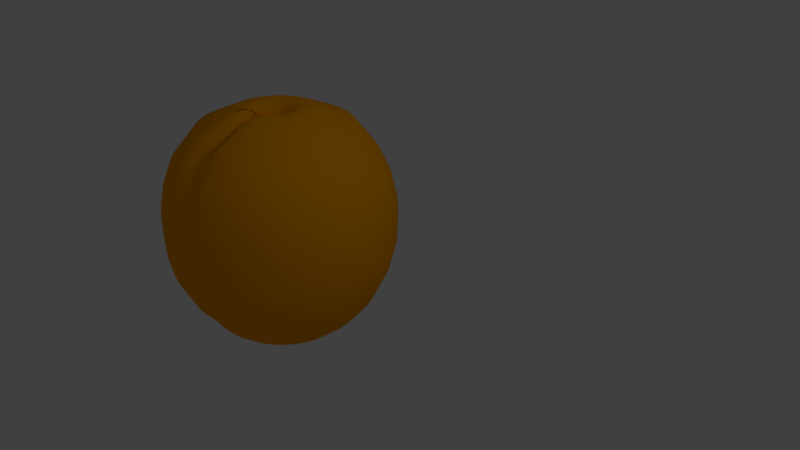 # Source: Apricot.blend  (saved by Blender 2.79.0; exported with 4.5.12 LTS)
import bpy
from mathutils import Matrix  # noqa: F401  (used for matrix-valued properties, if any)

bpy.ops.wm.read_factory_settings(use_empty=True)
scene = bpy.context.scene
scene.name = 'Scene'

# ---- collections
col_collection_1 = bpy.data.collections.new('Collection 1'); scene.collection.children.link(col_collection_1)

# ---- materials (node trees are filled in below, after node groups)
mat_orange = bpy.data.materials.new('Orange')
mat_orange.alpha_threshold = 0.0
mat_orange.use_transparent_shadow = False
mat_orange.diffuse_color = (1.0, 0.3863, 0.0, 1.0)
mat_orange.roughness = 0.5
mat_black = bpy.data.materials.new('Black')
mat_black.alpha_threshold = 0.0
mat_black.use_transparent_shadow = False
mat_black.diffuse_color = (0.0, 0.0, 0.0, 1.0)
mat_black.roughness = 0.5

# ---- material node trees

# ---- world
world_world = bpy.data.worlds.new('World'); scene.world = world_world
world_world.color = (0.05088, 0.05088, 0.05088)
world_world.use_sun_shadow = False
world_world.sun_shadow_jitter_overblur = 0.0
world_world.cycles.sampling_method = 'MANUAL'

# ---- cameras
cam_camera = bpy.data.cameras.new('Camera')
cam_camera.clip_end = 100.0
cam_camera.lens = 35.0
cam_camera.sensor_width = 32.0
cam_camera.sensor_height = 18.0
cam_camera.ortho_scale = 7.314
cam_camera.dof.focus_distance = 0.0
cam_camera.dof.aperture_fstop = 128.0

# ---- lights
light_lamp = bpy.data.lights.new('Lamp', 'POINT')
light_lamp.transmission_factor = 0.0
light_lamp.cutoff_distance = 30.0
light_lamp.energy = 100.0
light_lamp.shadow_buffer_clip_start = 1.001
light_lamp.shadow_soft_size = 0.1
light_lamp.shadow_maximum_resolution = 0.006
light_lamp.use_absolute_resolution = True

# ---- meshes
me_sphere = bpy.data.meshes.new('Sphere')
me_sphere.from_pydata([(0.07791, 0.4578, 0.9324), (0.1371, 0.7552, 0.7991), (0.1777, 0.9512, 0.5309), (0.195, 1.043, 0.326), (0.2051, 1.097, 0.08472), (0.2048, 1.096, -0.1104), (0.2026, 1.085, -0.3055), (0.1935, 1.036, -0.493), (0.1655, 0.898, -0.7879), (0.1412, 0.776, -0.9395), (0.1116, 0.6274, -1.064), (0.07791, 0.4578, -1.156), (0.04131, 0.2739, -1.213), (0.1497, 0.4361, 0.9324), (0.2657, 0.7162, 0.7991), (0.346, 0.9002, 0.5309), (0.3795, 0.9872, 0.326), (0.3992, 1.038, 0.08472), (0.3987, 1.037, -0.1104), (0.3942, 1.026, -0.3055), (0.3765, 0.9808, -0.493), (0.3214, 0.8507, -0.7879), (0.2738, 0.7358, -0.9395), (0.2159, 0.5958, -1.064), (0.1497, 0.4361, -1.156), (0.07791, 0.2628, -1.213), (0.2159, 0.4007, 0.9324), (0.3843, 0.6528, 0.7991), (0.501, 0.8173, 0.5309), (0.5495, 0.8963, 0.326), (0.5781, 0.9429, 0.08472), (0.5773, 0.9417, -0.1104), (0.5709, 0.932, -0.3055), (0.5452, 0.8906, -0.493), (0.4652, 0.7739, -0.7879), (0.3961, 0.6705, -0.9395), (0.3119, 0.5445, -1.064), (0.2159, 0.4007, -1.156), (0.1116, 0.2447, -1.213), (0.2738, 0.3531, 0.9324), (0.4882, 0.5675, 0.7991), (0.6369, 0.7058, 0.5309), (0.6986, 0.774, 0.326), (0.7349, 0.8142, 0.08472), (0.7339, 0.8132, -0.1104), (0.7257, 0.8049, -0.3055), (0.693, 0.7693, -0.493), (0.5912, 0.6705, -0.7879), (0.5032, 0.5825, -0.9395), (0.3961, 0.4754, -1.064), (0.2738, 0.3531, -1.156), (0.1412, 0.2205, -1.213), (0.3214, 0.2951, 0.9324), (0.5735, 0.4636, 0.7991), (0.7484, 0.5699, 0.5309), (0.8209, 0.625, 0.326), (0.8636, 0.6574, 0.08472), (0.8624, 0.6566, -0.1104), (0.8527, 0.6501, -0.3055), (0.8143, 0.6214, -0.493), (0.6946, 0.5445, -0.7879), (0.5912, 0.4754, -0.9395), (0.4652, 0.3912, -1.064), (0.3214, 0.2951, -1.156), (0.1655, 0.1909, -1.213), (0.3568, 0.229, 0.9324), (0.6369, 0.345, 0.7991), (0.8312, 0.4149, 0.5309), (0.9118, 0.4549, 0.326), (0.9592, 0.4785, 0.08472), (0.9579, 0.4779, -0.1104), (0.9472, 0.4735, -0.3055), (0.9045, 0.4528, -0.493), (0.7714, 0.4007, -0.7879), (0.6565, 0.3531, -0.9395), (0.5165, 0.2951, -1.064), (0.3568, 0.229, -1.156), (0.1835, 0.1572, -1.213), (0.3786, 0.1572, 0.9324), (0.6759, 0.2163, 0.7991), (0.8823, 0.2467, 0.5309), (0.9677, 0.2704, 0.326), (1.018, 0.2844, 0.08472), (1.017, 0.2841, -0.1104), (1.005, 0.2818, -0.3055), (0.96, 0.2697, -0.493), (0.8187, 0.2447, -0.7879), (0.6968, 0.2205, -0.9395), (0.5481, 0.1909, -1.064), (0.3786, 0.1572, -1.156), (0.1946, 0.1206, -1.213), (0.3859, 0.08252, 0.9324), (0.6891, 0.08252, 0.7991), (0.8995, 0.07175, 0.5309), (0.9866, 0.07854, 0.326), (1.038, 0.08252, 0.08472), (1.037, 0.08252, -0.1104), (1.025, 0.08252, -0.3055), (0.9788, 0.0794, -0.493), (0.8347, 0.08252, -0.7879), (0.7104, 0.08252, -0.9395), (0.5588, 0.08252, -1.064), (0.3859, 0.08252, -1.156), (0.1983, 0.08252, -1.213), (0.3786, 0.007859, 0.9324), (0.6759, -0.05129, 0.7991), (0.8823, -0.1032, 0.5309), (0.9677, -0.1133, 0.326), (1.018, -0.1194, 0.08472), (1.017, -0.1191, -0.1104), (1.005, -0.1168, -0.3055), (0.96, -0.1109, -0.493), (0.8187, -0.07969, -0.7879), (0.6968, -0.05543, -0.9395), (0.5481, -0.02587, -1.064), (0.3786, 0.007859, -1.156), (0.1946, 0.04446, -1.213), (0.3568, -0.06393, 0.9324), (0.6369, -0.18, 0.7991), (0.8312, -0.2714, 0.5309), (0.9118, -0.2979, 0.326), (0.9592, -0.3135, 0.08472), (0.9579, -0.3129, -0.1104), (0.9472, -0.3085, -0.3055), (0.9045, -0.294, -0.493), (0.7714, -0.2357, -0.7879), (0.6565, -0.1881, -0.9395), (0.5165, -0.1301, -1.064), (0.3568, -0.06393, -1.156), (0.1835, 0.007859, -1.213), (0.3214, -0.1301, 0.9324), (0.5735, -0.2985, 0.7991), (0.7484, -0.4264, 0.5309), (0.8209, -0.4679, 0.326), (0.8636, -0.4924, 0.08472), (0.8624, -0.4915, -0.1104), (0.8527, -0.4851, -0.3055), (0.8143, -0.4626, -0.493), (0.6946, -0.3794, -0.7879), (0.5912, -0.3103, -0.9395), (0.4652, -0.2261, -1.064), (0.3214, -0.1301, -1.156), (0.1655, -0.02587, -1.213), (0.2738, -0.1881, 0.9324), (0.4882, -0.4025, 0.7991), (0.6369, -0.5623, 0.5309), (0.6986, -0.6169, 0.326), (0.7349, -0.6492, 0.08472), (0.7339, -0.6481, -0.1104), (0.7257, -0.6399, -0.3055), (0.693, -0.6105, -0.493), (0.5912, -0.5054, -0.7879), (0.5032, -0.4175, -0.9395), (0.3961, -0.3103, -1.064), (0.2738, -0.1881, -1.156), (0.1412, -0.05543, -1.213), (0.2159, -0.2357, 0.9324), (0.3843, -0.4878, 0.7991), (0.501, -0.6738, 0.5309), (0.5495, -0.7393, 0.326), (0.5781, -0.7778, 0.08472), (0.5773, -0.7766, -0.1104), (0.5709, -0.767, -0.3055), (0.5452, -0.7318, -0.493), (0.4652, -0.6088, -0.7879), (0.3961, -0.5054, -0.9395), (0.3119, -0.3794, -1.064), (0.2159, -0.2357, -1.156), (0.1116, -0.07969, -1.213), (0.1497, -0.271, 0.9324), (0.2657, -0.5511, 0.7991), (0.346, -0.7567, 0.5309), (0.3795, -0.8302, 0.326), (0.3992, -0.8735, 0.08472), (0.3987, -0.8721, -0.1104), (0.3942, -0.8614, -0.3055), (0.3765, -0.822, -0.493), (0.3214, -0.6857, -0.7879), (0.2738, -0.5708, -0.9395), (0.2159, -0.4308, -1.064), (0.1497, -0.271, -1.156), (0.07791, -0.09772, -1.213), (0.003249, -0.3277, 0.8118), (0.003249, -0.5982, 0.6929), (0.002811, -0.7912, 0.4601), (0.003087, -0.8656, 0.2729), (0.003249, -0.9094, 0.05555), (0.003249, -0.9081, -0.1185), (0.003249, -0.8978, -0.2926), (0.003123, -0.8582, -0.4607), (0.003249, -0.7281, -0.723), (0.003249, -0.6171, -0.8582), (0.003249, -0.4819, -0.9692), (0.003249, -0.3277, -1.052), (0.003249, -0.1603, -1.102), (-0.1432, -0.271, 0.9324), (-0.2592, -0.5511, 0.7991), (-0.3403, -0.7567, 0.5309), (-0.3733, -0.8302, 0.326), (-0.3927, -0.8735, 0.08472), (-0.3922, -0.8721, -0.1104), (-0.3877, -0.8614, -0.3055), (-0.3702, -0.822, -0.493), (-0.3149, -0.6857, -0.7879), (-0.2673, -0.5708, -0.9395), (-0.2094, -0.4308, -1.064), (-0.1432, -0.271, -1.156), (-0.07141, -0.09772, -1.213), (-0.2094, -0.2357, 0.9324), (-0.3778, -0.4878, 0.7991), (-0.4954, -0.6738, 0.5309), (-0.5433, -0.7393, 0.326), (-0.5716, -0.7778, 0.08472), (-0.5708, -0.7766, -0.1104), (-0.5644, -0.767, -0.3055), (-0.5389, -0.7318, -0.493), (-0.4587, -0.6088, -0.7879), (-0.3896, -0.5054, -0.9395), (-0.3054, -0.3794, -1.064), (-0.2094, -0.2357, -1.156), (-0.1051, -0.07969, -1.213), (-0.2673, -0.1881, 0.9324), (-0.4817, -0.4025, 0.7991), (-0.6312, -0.5623, 0.5309), (-0.6924, -0.6169, 0.326), (-0.7284, -0.6492, 0.08472), (-0.7274, -0.6481, -0.1104), (-0.7192, -0.6399, -0.3055), (-0.6868, -0.6105, -0.493), (-0.5847, -0.5054, -0.7879), (-0.4968, -0.4175, -0.9395), (-0.3896, -0.3103, -1.064), (-0.2673, -0.1881, -1.156), (-0.1347, -0.05543, -1.213), (-0.3149, -0.1301, 0.9324), (-0.567, -0.2985, 0.7991), (-0.7428, -0.4264, 0.5309), (-0.8147, -0.4679, 0.326), (-0.8571, -0.4924, 0.08472), (-0.8559, -0.4915, -0.1104), (-0.8462, -0.4851, -0.3055), (-0.8081, -0.4626, -0.493), (-0.6881, -0.3794, -0.7879), (-0.5847, -0.3103, -0.9395), (-0.4587, -0.2261, -1.064), (-0.3149, -0.1301, -1.156), (-0.159, -0.02587, -1.213), (-0.3503, -0.06393, 0.9324), (-0.6304, -0.18, 0.7991), (-0.8256, -0.2714, 0.5309), (-0.9056, -0.2979, 0.326), (-0.9527, -0.3135, 0.08472), (-0.9514, -0.3129, -0.1104), (-0.9407, -0.3085, -0.3055), (-0.8983, -0.294, -0.493), (-0.7649, -0.2357, -0.7879), (-0.65, -0.1881, -0.9395), (-0.51, -0.1301, -1.064), (-0.3503, -0.06393, -1.156), (-0.177, 0.007859, -1.213), (-0.3721, 0.007859, 0.9324), (-0.6694, -0.05129, 0.7991), (-0.8766, -0.1032, 0.5309), (-0.9616, -0.1133, 0.326), (-1.012, -0.1194, 0.08472), (-1.01, -0.1191, -0.1104), (-0.9988, -0.1168, -0.3055), (-0.9538, -0.1109, -0.493), (-0.8122, -0.07969, -0.7879), (-0.6903, -0.05543, -0.9395), (-0.5416, -0.02587, -1.064), (-0.3721, 0.007859, -1.156), (-0.1881, 0.04446, -1.213), (-0.3794, 0.08252, 0.9324), (-0.6826, 0.08252, 0.7991), (-0.8939, 0.07175, 0.5309), (-0.9805, 0.07854, 0.326), (-1.031, 0.08252, 0.08472), (-1.03, 0.08252, -0.1104), (-1.018, 0.08252, -0.3055), (-0.9725, 0.0794, -0.493), (-0.8282, 0.08252, -0.7879), (-0.7039, 0.08252, -0.9395), (-0.5523, 0.08252, -1.064), (-0.3794, 0.08252, -1.156), (-0.1918, 0.08252, -1.213), (-0.3721, 0.1572, 0.9324), (-0.6694, 0.2163, 0.7991), (-0.8766, 0.2467, 0.5309), (-0.9616, 0.2704, 0.326), (-1.012, 0.2844, 0.08472), (-1.01, 0.2841, -0.1104), (-0.9988, 0.2818, -0.3055), (-0.9538, 0.2697, -0.493), (-0.8122, 0.2447, -0.7879), (-0.6903, 0.2205, -0.9395), (-0.5416, 0.1909, -1.064), (-0.3721, 0.1572, -1.156), (-0.1881, 0.1206, -1.213), (-0.3503, 0.229, 0.9324), (-0.6304, 0.345, 0.7991), (-0.8256, 0.4149, 0.5309), (-0.9056, 0.4549, 0.326), (-0.9527, 0.4785, 0.08472), (-0.9514, 0.4779, -0.1104), (-0.9407, 0.4735, -0.3055), (-0.8983, 0.4528, -0.493), (-0.7649, 0.4007, -0.7879), (-0.65, 0.3531, -0.9395), (-0.51, 0.2951, -1.064), (-0.3503, 0.229, -1.156), (-0.177, 0.1572, -1.213), (-0.3149, 0.2951, 0.9324), (-0.567, 0.4636, 0.7991), (-0.7428, 0.5699, 0.5309), (-0.8147, 0.625, 0.326), (-0.8571, 0.6574, 0.08472), (-0.8559, 0.6566, -0.1104), (-0.8462, 0.6501, -0.3055), (-0.8081, 0.6214, -0.493), (-0.6881, 0.5445, -0.7879), (-0.5847, 0.4754, -0.9395), (-0.4587, 0.3912, -1.064), (-0.3149, 0.2951, -1.156), (-0.159, 0.1909, -1.213), (-0.2673, 0.3531, 0.9324), (-0.4817, 0.5675, 0.7991), (-0.6312, 0.7058, 0.5309), (-0.6924, 0.774, 0.326), (-0.7284, 0.8142, 0.08472), (-0.7274, 0.8132, -0.1104), (-0.7192, 0.8049, -0.3055), (-0.6868, 0.7693, -0.493), (-0.5847, 0.6705, -0.7879), (-0.4968, 0.5825, -0.9395), (-0.3896, 0.4754, -1.064), (-0.2673, 0.3531, -1.156), (-0.1347, 0.2205, -1.213), (-0.2094, 0.4007, 0.9324), (-0.3778, 0.6528, 0.7991), (-0.4954, 0.8173, 0.5309), (-0.5433, 0.8963, 0.326), (-0.5716, 0.9429, 0.08472), (-0.5708, 0.9417, -0.1104), (-0.5644, 0.932, -0.3055), (-0.5389, 0.8906, -0.493), (-0.4587, 0.7739, -0.7879), (-0.3896, 0.6705, -0.9395), (-0.3054, 0.5445, -1.064), (-0.2094, 0.4007, -1.156), (-0.1051, 0.2447, -1.213), (-0.1432, 0.4361, 0.9324), (-0.2592, 0.7162, 0.7991), (-0.3403, 0.9002, 0.5309), (-0.3733, 0.9872, 0.326), (-0.3927, 1.038, 0.08472), (-0.3922, 1.037, -0.1104), (-0.3877, 1.026, -0.3055), (-0.3702, 0.9808, -0.493), (-0.3149, 0.8507, -0.7879), (-0.2673, 0.7358, -0.9395), (-0.2094, 0.5958, -1.064), (-0.1432, 0.4361, -1.156), (-0.07141, 0.2628, -1.213), (-0.07141, 0.4578, 0.9324), (-0.1306, 0.7552, 0.7991), (-0.1721, 0.9512, 0.5309), (-0.1888, 1.043, 0.326), (-0.1986, 1.097, 0.08472), (-0.1983, 1.096, -0.1104), (-0.1961, 1.085, -0.3055), (-0.1872, 1.036, -0.493), (-0.159, 0.898, -0.7879), (-0.1347, 0.776, -0.9395), (-0.1051, 0.6274, -1.064), (-0.07141, 0.4578, -1.156), (-0.03481, 0.2739, -1.213), (0.003249, 0.4652, 0.9324), (0.003249, 0.7684, 0.7991), (0.002811, 0.9684, 0.5309), (0.003087, 1.062, 0.326), (0.003249, 1.117, 0.08472), (0.003249, 1.116, -0.1104), (0.003249, 1.104, -0.3055), (0.003123, 1.055, -0.493), (0.003249, 0.914, -0.7879), (0.003249, 0.7896, -0.9395), (0.003249, 0.6381, -1.064), (0.003249, 0.4652, -1.156), (0.003249, 0.2776, -1.213), (0.06198, 0.3778, 0.9571), (0.03072, 0.2015, 0.9064), (0.05023, 0.3161, 0.9621), (0.03878, 0.2516, 0.9436), (0.05713, 0.1934, 0.9064), (0.1185, 0.3607, 0.9571), (0.07295, 0.2412, 0.9436), (0.0954, 0.3024, 0.9621), (0.08147, 0.1804, 0.9064), (0.1705, 0.3328, 0.9571), (0.1044, 0.2244, 0.9436), (0.137, 0.2802, 0.9621), (0.1028, 0.1629, 0.9064), (0.2161, 0.2954, 0.9571), (0.132, 0.2017, 0.9436), (0.1735, 0.2502, 0.9621), (0.1203, 0.1416, 0.9064), (0.2536, 0.2498, 0.9571), (0.1547, 0.1741, 0.9436), (0.2035, 0.2137, 0.9621), (0.1333, 0.1173, 0.9064), (0.2814, 0.1977, 0.9571), (0.1715, 0.1426, 0.9436), (0.2257, 0.1721, 0.9621), (0.1413, 0.09084, 0.9064), (0.2985, 0.1412, 0.9571), (0.1819, 0.1085, 0.9436), (0.2394, 0.1269, 0.9621), (0.144, 0.06338, 0.9064), (0.3043, 0.08252, 0.9571), (0.1854, 0.07295, 0.9436), (0.244, 0.07995, 0.9621), (0.1413, 0.03591, 0.9064), (0.2985, 0.02378, 0.9571), (0.1819, 0.03741, 0.9436), (0.2394, 0.03298, 0.9621), (0.1333, 0.009498, 0.9064), (0.2814, -0.03269, 0.9571), (0.1715, 0.003246, 0.9436), (0.2257, -0.0122, 0.9621), (0.1203, -0.01484, 0.9064), (0.2536, -0.08474, 0.9571), (0.1547, -0.02824, 0.9436), (0.2035, -0.05383, 0.9621), (0.1028, -0.03618, 0.9064), (0.2161, -0.1304, 0.9571), (0.132, -0.05584, 0.9436), (0.1735, -0.09032, 0.9621), (0.08147, -0.05369, 0.9064), (0.1705, -0.1678, 0.9571), (0.1044, -0.07849, 0.9436), (0.137, -0.1203, 0.9621), (0.05713, -0.0667, 0.9064), (0.1185, -0.1956, 0.9571), (0.07295, -0.09532, 0.9436), (0.0954, -0.1425, 0.9621), (0.003249, -0.1119, 0.815), (0.003249, -0.2716, 0.8288), (0.003249, -0.151, 0.8343), (0.003249, -0.2095, 0.8393), (-0.05063, -0.0667, 0.9064), (-0.112, -0.1956, 0.9571), (-0.06645, -0.09532, 0.9436), (-0.0889, -0.1425, 0.9621), (-0.07497, -0.05369, 0.9064), (-0.164, -0.1678, 0.9571), (-0.09794, -0.07849, 0.9436), (-0.1305, -0.1203, 0.9621), (-0.0963, -0.03618, 0.9064), (-0.2096, -0.1304, 0.9571), (-0.1255, -0.05584, 0.9436), (-0.167, -0.09032, 0.9621), (-0.1138, -0.01484, 0.9064), (-0.2471, -0.08474, 0.9571), (-0.1482, -0.02824, 0.9436), (-0.197, -0.05383, 0.9621), (-0.1268, 0.009498, 0.9064), (-0.2749, -0.03269, 0.9571), (-0.165, 0.003246, 0.9436), (-0.2192, -0.0122, 0.9621), (-0.1348, 0.03591, 0.9064), (-0.292, 0.02378, 0.9571), (-0.1754, 0.03741, 0.9436), (-0.2329, 0.03298, 0.9621), (-0.1375, 0.06338, 0.9064), (-0.2978, 0.08252, 0.9571), (-0.1789, 0.07295, 0.9436), (-0.2375, 0.07995, 0.9621), (-0.1348, 0.09084, 0.9064), (-0.292, 0.1412, 0.9571), (-0.1754, 0.1085, 0.9436), (-0.2329, 0.1269, 0.9621), (-0.1268, 0.1173, 0.9064), (-0.2749, 0.1977, 0.9571), (-0.165, 0.1426, 0.9436), (-0.2192, 0.1721, 0.9621), (-0.1138, 0.1416, 0.9064), (-0.2471, 0.2498, 0.9571), (-0.1482, 0.1741, 0.9436), (-0.197, 0.2137, 0.9621), (-0.0963, 0.1629, 0.9064), (-0.2096, 0.2954, 0.9571), (-0.1255, 0.2017, 0.9436), (-0.167, 0.2502, 0.9621), (-0.07497, 0.1804, 0.9064), (-0.164, 0.3328, 0.9571), (-0.09794, 0.2244, 0.9436), (-0.1305, 0.2802, 0.9621), (-0.05063, 0.1934, 0.9064), (-0.112, 0.3607, 0.9571), (-0.06645, 0.2412, 0.9436), (-0.0889, 0.3024, 0.9621), (-0.02422, 0.2015, 0.9064), (-0.05548, 0.3778, 0.9571), (-0.03228, 0.2516, 0.9436), (-0.04373, 0.3161, 0.9621), (0.003249, 0.2042, 0.9064), (0.003249, 0.3836, 0.9571), (0.003249, 0.2551, 0.9436), (0.003249, 0.3207, 0.9621), (0.003249, -0.05213, -1.113), (-0.01802, -0.01801, -1.146), (-0.02629, -0.01172, -1.145), (-0.03237, -0.004116, -1.144), (-0.03625, 0.004102, -1.142), (-0.0381, 0.0124, -1.141), (-0.03819, 0.0204, -1.14), (-0.0368, 0.02786, -1.139), (-0.03418, 0.03464, -1.138), (-0.03054, 0.04063, -1.137), (-0.02608, 0.04578, -1.136), (-0.02096, 0.05003, -1.136), (-0.01534, 0.05336, -1.136), (-0.009345, 0.05575, -1.135), (-0.003108, 0.05719, -1.135), (0.003249, 0.05767, -1.135), (0.009606, 0.05719, -1.135), (0.01584, 0.05575, -1.135), (0.02184, 0.05336, -1.136), (0.02746, 0.05003, -1.136), (0.03258, 0.04578, -1.136), (0.03704, 0.04063, -1.137), (0.04067, 0.03464, -1.138), (0.0433, 0.02786, -1.139), (0.04469, 0.0204, -1.14), (0.04459, 0.0124, -1.141), (0.04274, 0.004102, -1.142), (0.03887, -0.004116, -1.144), (0.03279, -0.01172, -1.145), (0.02512, -0.0382, -1.145), (0.127, -0.2779, 0.9324), (0.05119, -0.3053, 0.8892), (0.08445, -0.2921, 0.9197), (0.1018, -0.5936, 0.7684), (0.1861, -0.5753, 0.7991), (0.1411, -0.5868, 0.7901), (0.2227, -0.7941, 0.5309), (0.1399, -0.8041, 0.5156), (0.1798, -0.8027, 0.5264), (0.1546, -0.8818, 0.3148), (0.2425, -0.8717, 0.326), (0.1971, -0.8806, 0.3228), (0.1634, -0.9276, 0.07869), (0.2542, -0.9175, 0.08472), (0.2073, -0.9266, 0.08296), (0.1631, -0.9262, -0.112), (0.2539, -0.916, -0.1104), (0.207, -0.9252, -0.1109), (0.1609, -0.915, -0.3028), (0.2516, -0.9046, -0.3055), (0.2047, -0.9138, -0.3047), (0.1533, -0.8734, -0.4862), (0.2413, -0.863, -0.493), (0.1957, -0.8721, -0.491), (0.1261, -0.7318, -0.7722), (0.2145, -0.7181, -0.7879), (0.1683, -0.7283, -0.7833), (0.1042, -0.6126, -0.9177), (0.1903, -0.5961, -0.9395), (0.1447, -0.6071, -0.9331), (0.07887, -0.4683, -1.035), (0.1607, -0.4475, -1.064), (0.1164, -0.4597, -1.055), (0.0526, -0.3046, -1.121), (0.127, -0.2779, -1.156), (0.08487, -0.2919, -1.146), (0.0269, -0.1283, -1.171), (0.09037, -0.09394, -1.213), (0.05146, -0.1102, -1.201), (0.003249, -0.05971, 0.7638), (0.01855, 0.00056, 0.7336), (0.02243, 0.00413, 0.733), (0.0254, 0.008337, 0.7323), (0.02739, 0.01296, 0.7315), (0.02836, 0.01778, 0.7307), (0.02834, 0.02259, 0.7299), (0.02738, 0.02722, 0.7292), (0.02557, 0.03151, 0.7285), (0.02302, 0.03534, 0.7279), (0.01983, 0.0386, 0.7274), (0.01614, 0.04121, 0.727), (0.01205, 0.04312, 0.7267), (0.007716, 0.04428, 0.7266), (0.003249, 0.04467, 0.7265), (-0.001218, 0.04428, 0.7266), (-0.005556, 0.04312, 0.7267), (-0.009637, 0.04121, 0.727), (-0.01333, 0.0386, 0.7274), (-0.01652, 0.03534, 0.7279), (-0.01907, 0.03151, 0.7285), (-0.02088, 0.02722, 0.7292), (-0.02184, 0.02259, 0.7299), (-0.02186, 0.01778, 0.7307), (-0.02089, 0.01296, 0.7315), (-0.0189, 0.008337, 0.7323), (-0.01593, 0.00413, 0.733), (-0.01205, 0.00056, 0.7336), (-0.007409, -0.002166, 0.7341), (0.01903, -0.03133, 0.7757), (0.07978, -0.05982, 0.9064), (0.01692, -0.09337, 0.8605), (0.04104, -0.07581, 0.893), (0.03992, -0.2349, 0.9089), (0.111, -0.1979, 0.9571), (0.06989, -0.2149, 0.943), (0.08785, -0.09081, 0.9436), (0.02403, -0.1245, 0.8982), (0.04883, -0.1068, 0.9303), (0.09929, -0.1413, 0.9621), (0.03192, -0.177, 0.9143), (0.05924, -0.1579, 0.9481), (-0.03344, -0.3105, 0.8711), (-0.1364, -0.2731, 0.9324), (-0.06113, -0.299, 0.9017), (-0.09881, -0.2853, 0.9242), (-0.1955, -0.5705, 0.7991), (-0.08049, -0.5951, 0.7555), (-0.1563, -0.581, 0.7932), (-0.1142, -0.59, 0.7773), (-0.1183, -0.8026, 0.5091), (-0.2316, -0.7897, 0.5309), (-0.1532, -0.8027, 0.52), (-0.1946, -0.798, 0.528), (-0.2518, -0.867, 0.326), (-0.1315, -0.88, 0.3101), (-0.2126, -0.8757, 0.3239), (-0.1686, -0.8805, 0.3181), (-0.2636, -0.9126, 0.08472), (-0.1393, -0.9256, 0.07615), (-0.2232, -0.9216, 0.08358), (-0.1777, -0.9263, 0.08044), (-0.2633, -0.9112, -0.1104), (-0.139, -0.9242, -0.1128), (-0.2229, -0.9202, -0.1107), (-0.1774, -0.9249, -0.1116), (-0.2611, -0.8998, -0.3055), (-0.1369, -0.9131, -0.3016), (-0.2206, -0.9088, -0.3049), (-0.1752, -0.9137, -0.3035), (-0.2506, -0.8583, -0.493), (-0.1296, -0.8717, -0.4832), (-0.2112, -0.8671, -0.4917), (-0.1669, -0.872, -0.4881), (-0.2239, -0.7133, -0.7879), (-0.1017, -0.7312, -0.765), (-0.1838, -0.7229, -0.7849), (-0.139, -0.7295, -0.7765), (-0.1997, -0.5913, -0.9395), (-0.07953, -0.6134, -0.907), (-0.1598, -0.6015, -0.9351), (-0.1158, -0.6096, -0.9232), (-0.1701, -0.4427, -1.064), (-0.05417, -0.4716, -1.019), (-0.1308, -0.4538, -1.058), (-0.08836, -0.4643, -1.042), (-0.1364, -0.2731, -1.156), (-0.02917, -0.3125, -1.097), (-0.09824, -0.2856, -1.148), (-0.05899, -0.3, -1.127), (-0.0998, -0.08911, -1.213), (-0.009379, -0.1432, -1.139), (-0.0639, -0.1036, -1.203), (-0.0308, -0.1234, -1.176), (-0.00222, -0.1045, 0.8332), (-0.0892, -0.05499, 0.9064), (-0.02192, -0.08694, 0.8698), (-0.05376, -0.06884, 0.8966), (-0.1205, -0.193, 0.9571), (-0.02413, -0.2442, 0.8886), (-0.08378, -0.2071, 0.948), (-0.04851, -0.2258, 0.9229), (-0.008763, -0.1357, 0.8712), (-0.09727, -0.08598, 0.9436), (-0.02923, -0.118, 0.9074), (-0.06163, -0.09985, 0.9339), (-0.01665, -0.1869, 0.8913), (-0.1087, -0.1365, 0.9621), (-0.0389, -0.1689, 0.9267), (-0.07259, -0.1505, 0.9526), (-0.003688, -0.03661, -1.13), (-0.01147, -0.02412, -1.142), (-0.004083, -0.0105, 0.7382), (-0.0001822, -0.03156, 0.7491)], [], [(386, 385, 8, 9), (387, 386, 9, 10), (380, 379, 2, 3), (388, 387, 10, 11), (381, 380, 3, 4), (389, 388, 11, 12), (382, 381, 4, 5), (377, 507, 390, 0), (527, 526, 12, 25), (383, 382, 5, 6), (13, 395, 399, 26), (384, 383, 6, 7), (378, 377, 0, 1), (385, 384, 7, 8), (8, 7, 20, 21), (9, 8, 21, 22), (10, 9, 22, 23), (3, 2, 15, 16), (11, 10, 23, 24), (4, 3, 16, 17), (12, 11, 24, 25), (5, 4, 17, 18), (448, 616, 610, 446), (528, 527, 25, 38), (6, 5, 18, 19), (502, 594, 593, 506), (7, 6, 19, 20), (1, 0, 13, 14), (25, 24, 37, 38), (18, 17, 30, 31), (26, 399, 403, 39), (529, 528, 38, 51), (19, 18, 31, 32), (398, 590, 589, 402), (20, 19, 32, 33), (14, 13, 26, 27), (21, 20, 33, 34), (22, 21, 34, 35), (23, 22, 35, 36), (16, 15, 28, 29), (24, 23, 36, 37), (17, 16, 29, 30), (35, 34, 47, 48), (36, 35, 48, 49), (29, 28, 41, 42), (37, 36, 49, 50), (30, 29, 42, 43), (38, 37, 50, 51), (31, 30, 43, 44), (39, 403, 407, 52), (530, 529, 51, 64), (32, 31, 44, 45), (402, 589, 588, 406), (33, 32, 45, 46), (27, 26, 39, 40), (34, 33, 46, 47), (44, 43, 56, 57), (52, 407, 411, 65), (531, 530, 64, 77), (45, 44, 57, 58), (406, 588, 587, 410), (46, 45, 58, 59), (40, 39, 52, 53), (47, 46, 59, 60), (48, 47, 60, 61), (49, 48, 61, 62), (42, 41, 54, 55), (50, 49, 62, 63), (43, 42, 55, 56), (51, 50, 63, 64), (61, 60, 73, 74), (62, 61, 74, 75), (55, 54, 67, 68), (63, 62, 75, 76), (56, 55, 68, 69), (64, 63, 76, 77), (57, 56, 69, 70), (65, 411, 415, 78), (532, 531, 77, 90), (58, 57, 70, 71), (410, 587, 586, 414), (59, 58, 71, 72), (53, 52, 65, 66), (60, 59, 72, 73), (78, 415, 419, 91), (533, 532, 90, 103), (71, 70, 83, 84), (414, 586, 585, 418), (72, 71, 84, 85), (66, 65, 78, 79), (73, 72, 85, 86), (74, 73, 86, 87), (75, 74, 87, 88), (68, 67, 80, 81), (76, 75, 88, 89), (69, 68, 81, 82), (77, 76, 89, 90), (70, 69, 82, 83), (88, 87, 100, 101), (81, 80, 93, 94), (89, 88, 101, 102), (82, 81, 94, 95), (90, 89, 102, 103), (83, 82, 95, 96), (91, 419, 423, 104), (534, 533, 103, 116), (84, 83, 96, 97), (418, 585, 584, 422), (85, 84, 97, 98), (79, 78, 91, 92), (86, 85, 98, 99), (87, 86, 99, 100), (97, 96, 109, 110), (422, 584, 583, 426), (98, 97, 110, 111), (92, 91, 104, 105), (99, 98, 111, 112), (100, 99, 112, 113), (101, 100, 113, 114), (94, 93, 106, 107), (102, 101, 114, 115), (95, 94, 107, 108), (103, 102, 115, 116), (96, 95, 108, 109), (104, 423, 427, 117), (535, 534, 116, 129), (114, 113, 126, 127), (107, 106, 119, 120), (115, 114, 127, 128), (108, 107, 120, 121), (116, 115, 128, 129), (109, 108, 121, 122), (117, 427, 431, 130), (536, 535, 129, 142), (110, 109, 122, 123), (426, 583, 582, 430), (111, 110, 123, 124), (105, 104, 117, 118), (112, 111, 124, 125), (113, 112, 125, 126), (124, 123, 136, 137), (118, 117, 130, 131), (125, 124, 137, 138), (126, 125, 138, 139), (127, 126, 139, 140), (120, 119, 132, 133), (128, 127, 140, 141), (121, 120, 133, 134), (129, 128, 141, 142), (122, 121, 134, 135), (130, 431, 435, 143), (537, 536, 142, 155), (123, 122, 135, 136), (430, 582, 581, 434), (141, 140, 153, 154), (134, 133, 146, 147), (142, 141, 154, 155), (135, 134, 147, 148), (143, 435, 439, 156), (538, 537, 155, 168), (136, 135, 148, 149), (434, 581, 580, 438), (137, 136, 149, 150), (131, 130, 143, 144), (138, 137, 150, 151), (139, 138, 151, 152), (140, 139, 152, 153), (133, 132, 145, 146), (144, 143, 156, 157), (151, 150, 163, 164), (152, 151, 164, 165), (153, 152, 165, 166), (146, 145, 158, 159), (154, 153, 166, 167), (147, 146, 159, 160), (155, 154, 167, 168), (148, 147, 160, 161), (156, 439, 443, 169), (181, 538, 168), (149, 148, 161, 162), (438, 580, 442), (150, 149, 162, 163), (160, 159, 172, 173), (168, 167, 180, 181), (161, 160, 173, 174), (544, 546, 171, 170), (162, 161, 174, 175), (163, 162, 175, 176), (157, 156, 169, 170), (164, 163, 176, 177), (165, 164, 177, 178), (166, 165, 178, 179), (159, 158, 171, 172), (167, 166, 179, 180), (567, 564, 190, 191), (570, 567, 191, 192), (573, 570, 192, 193), (552, 549, 185, 186), (576, 573, 193, 194), (555, 552, 186, 187), (391, 592, 591, 394), (558, 555, 187, 188), (170, 169, 540, 544), (510, 576, 194), (561, 558, 188, 189), (610, 579, 446), (564, 561, 189, 190), (169, 443, 613, 540), (181, 180, 574, 577), (174, 173, 553, 556), (626, 629, 184, 183), (511, 669, 207), (175, 174, 556, 559), (451, 677, 686, 453), (176, 175, 559, 562), (541, 612, 447, 182), (177, 176, 562, 565), (178, 177, 565, 568), (179, 178, 568, 571), (172, 171, 546, 550), (180, 179, 571, 574), (173, 172, 550, 553), (14, 15, 2, 1), (661, 657, 204, 205), (27, 28, 15, 14), (665, 661, 205, 206), (637, 633, 198, 199), (669, 665, 206, 207), (641, 637, 199, 200), (510, 194, 670), (645, 641, 200, 201), (183, 182, 621, 626), (452, 682, 674, 450), (649, 645, 201, 202), (681, 448, 446, 673), (653, 649, 202, 203), (182, 447, 678, 621), (657, 653, 203, 204), (187, 186, 638, 642), (454, 606, 605, 458), (512, 511, 207, 220), (188, 187, 642, 646), (450, 607, 606, 454), (189, 188, 646, 650), (622, 677, 451, 195), (190, 189, 650, 654), (40, 41, 28, 27), (191, 190, 654, 658), (53, 54, 41, 40), (192, 191, 658, 662), (185, 184, 629, 634), (193, 192, 662, 666), (186, 185, 634, 638), (194, 193, 666, 670), (204, 203, 216, 217), (79, 80, 67, 66), (205, 204, 217, 218), (198, 197, 210, 211), (206, 205, 218, 219), (199, 198, 211, 212), (207, 206, 219, 220), (200, 199, 212, 213), (195, 451, 455, 208), (513, 512, 220, 233), (201, 200, 213, 214), (208, 455, 459, 221), (202, 201, 214, 215), (196, 195, 208, 209), (203, 202, 215, 216), (66, 67, 54, 53), (514, 513, 233, 246), (214, 213, 226, 227), (458, 605, 604, 462), (215, 214, 227, 228), (209, 208, 221, 222), (216, 215, 228, 229), (92, 93, 80, 79), (217, 216, 229, 230), (105, 106, 93, 92), (218, 217, 230, 231), (211, 210, 223, 224), (219, 218, 231, 232), (212, 211, 224, 225), (220, 219, 232, 233), (213, 212, 225, 226), (221, 459, 463, 234), (231, 230, 243, 244), (224, 223, 236, 237), (232, 231, 244, 245), (225, 224, 237, 238), (233, 232, 245, 246), (226, 225, 238, 239), (234, 463, 467, 247), (515, 514, 246, 259), (227, 226, 239, 240), (462, 604, 603, 466), (228, 227, 240, 241), (222, 221, 234, 235), (229, 228, 241, 242), (118, 119, 106, 105), (230, 229, 242, 243), (131, 132, 119, 118), (466, 603, 602, 470), (241, 240, 253, 254), (235, 234, 247, 248), (242, 241, 254, 255), (144, 145, 132, 131), (243, 242, 255, 256), (157, 158, 145, 144), (244, 243, 256, 257), (237, 236, 249, 250), (245, 244, 257, 258), (238, 237, 250, 251), (246, 245, 258, 259), (239, 238, 251, 252), (247, 467, 471, 260), (516, 515, 259, 272), (240, 239, 252, 253), (250, 249, 262, 263), (258, 257, 270, 271), (251, 250, 263, 264), (259, 258, 271, 272), (252, 251, 264, 265), (260, 471, 475, 273), (517, 516, 272, 285), (253, 252, 265, 266), (470, 602, 601, 474), (254, 253, 266, 267), (248, 247, 260, 261), (255, 254, 267, 268), (170, 171, 158, 157), (256, 255, 268, 269), (183, 184, 547, 543), (257, 256, 269, 270), (267, 266, 279, 280), (261, 260, 273, 274), (268, 267, 280, 281), (549, 547, 184, 185), (269, 268, 281, 282), (196, 197, 630, 625), (270, 269, 282, 283), (263, 262, 275, 276), (271, 270, 283, 284), (264, 263, 276, 277), (272, 271, 284, 285), (265, 264, 277, 278), (273, 475, 479, 286), (518, 517, 285, 298), (266, 265, 278, 279), (474, 601, 600, 478), (284, 283, 296, 297), (277, 276, 289, 290), (285, 284, 297, 298), (278, 277, 290, 291), (286, 479, 483, 299), (519, 518, 298, 311), (279, 278, 291, 292), (478, 600, 599, 482), (280, 279, 292, 293), (274, 273, 286, 287), (281, 280, 293, 294), (633, 630, 197, 198), (282, 281, 294, 295), (209, 210, 197, 196), (283, 282, 295, 296), (276, 275, 288, 289), (287, 286, 299, 300), (294, 293, 306, 307), (222, 223, 210, 209), (295, 294, 307, 308), (235, 236, 223, 222), (296, 295, 308, 309), (289, 288, 301, 302), (297, 296, 309, 310), (290, 289, 302, 303), (298, 297, 310, 311), (291, 290, 303, 304), (299, 483, 487, 312), (520, 519, 311, 324), (292, 291, 304, 305), (482, 599, 598, 486), (293, 292, 305, 306), (303, 302, 315, 316), (311, 310, 323, 324), (304, 303, 316, 317), (312, 487, 491, 325), (521, 520, 324, 337), (305, 304, 317, 318), (486, 598, 597, 490), (306, 305, 318, 319), (300, 299, 312, 313), (307, 306, 319, 320), (248, 249, 236, 235), (308, 307, 320, 321), (261, 262, 249, 248), (309, 308, 321, 322), (302, 301, 314, 315), (310, 309, 322, 323), (320, 319, 332, 333), (274, 275, 262, 261), (321, 320, 333, 334), (287, 288, 275, 274), (322, 321, 334, 335), (315, 314, 327, 328), (323, 322, 335, 336), (316, 315, 328, 329), (324, 323, 336, 337), (317, 316, 329, 330), (325, 491, 495, 338), (522, 521, 337, 350), (318, 317, 330, 331), (490, 597, 596, 494), (319, 318, 331, 332), (313, 312, 325, 326), (337, 336, 349, 350), (330, 329, 342, 343), (338, 495, 499, 351), (523, 522, 350, 363), (331, 330, 343, 344), (494, 596, 595, 498), (332, 331, 344, 345), (326, 325, 338, 339), (333, 332, 345, 346), (300, 301, 288, 287), (334, 333, 346, 347), (313, 314, 301, 300), (335, 334, 347, 348), (328, 327, 340, 341), (336, 335, 348, 349), (329, 328, 341, 342), (347, 346, 359, 360), (339, 340, 327, 326), (348, 347, 360, 361), (341, 340, 353, 354), (349, 348, 361, 362), (342, 341, 354, 355), (350, 349, 362, 363), (343, 342, 355, 356), (351, 499, 503, 364), (524, 523, 363, 376), (344, 343, 356, 357), (498, 595, 594, 502), (345, 344, 357, 358), (339, 338, 351, 352), (346, 345, 358, 359), (326, 327, 314, 313), (364, 503, 507, 377), (543, 541, 182, 183), (357, 356, 369, 370), (506, 593, 592, 391), (358, 357, 370, 371), (352, 351, 364, 365), (359, 358, 371, 372), (352, 353, 340, 339), (360, 359, 372, 373), (365, 366, 353, 352), (361, 360, 373, 374), (354, 353, 366, 367), (362, 361, 374, 375), (355, 354, 367, 368), (363, 362, 375, 376), (356, 355, 368, 369), (1, 2, 379, 378), (374, 373, 386, 387), (367, 366, 379, 380), (375, 374, 387, 388), (368, 367, 380, 381), (376, 375, 388, 389), (369, 368, 381, 382), (526, 525, 389, 12), (370, 369, 382, 383), (394, 591, 590, 398), (371, 370, 383, 384), (365, 364, 377, 378), (372, 371, 384, 385), (378, 379, 366, 365), (373, 372, 385, 386), (395, 390, 392, 397), (397, 392, 393, 396), (396, 393, 391, 394), (399, 395, 397, 401), (401, 397, 396, 400), (400, 396, 394, 398), (403, 399, 401, 405), (405, 401, 400, 404), (404, 400, 398, 402), (407, 403, 405, 409), (409, 405, 404, 408), (408, 404, 402, 406), (411, 407, 409, 413), (413, 409, 408, 412), (412, 408, 406, 410), (415, 411, 413, 417), (417, 413, 412, 416), (416, 412, 410, 414), (419, 415, 417, 421), (421, 417, 416, 420), (420, 416, 414, 418), (418, 422, 424, 420), (420, 424, 425, 421), (421, 425, 423, 419), (427, 423, 425, 429), (429, 425, 424, 428), (428, 424, 422, 426), (431, 427, 429, 433), (433, 429, 428, 432), (432, 428, 426, 430), (435, 431, 433, 437), (437, 433, 432, 436), (436, 432, 430, 434), (439, 435, 437, 441), (441, 437, 436, 440), (440, 436, 434, 438), (443, 439, 441, 445), (445, 441, 440, 444), (444, 440, 438, 442), (449, 619, 616, 448), (447, 612, 619, 449), (613, 443, 445, 618), (618, 445, 444, 615), (615, 444, 442, 609), (453, 686, 682, 452), (181, 539, 510, 689, 690, 511, 512, 513, 514, 515, 516, 517, 518, 519, 520, 521, 522, 523, 524, 525, 526, 527, 528, 529, 530, 531, 532, 533, 534, 535, 536, 537, 538), (446, 579, 673), (678, 447, 449, 685), (685, 449, 448, 681), (674, 607, 450), (455, 451, 453, 457), (457, 453, 452, 456), (456, 452, 450, 454), (454, 458, 460, 456), (456, 460, 461, 457), (457, 461, 459, 455), (463, 459, 461, 465), (465, 461, 460, 464), (464, 460, 458, 462), (462, 466, 468, 464), (464, 468, 469, 465), (465, 469, 467, 463), (471, 467, 469, 473), (473, 469, 468, 472), (472, 468, 466, 470), (475, 471, 473, 477), (477, 473, 472, 476), (476, 472, 470, 474), (479, 475, 477, 481), (481, 477, 476, 480), (480, 476, 474, 478), (483, 479, 481, 485), (485, 481, 480, 484), (484, 480, 478, 482), (487, 483, 485, 489), (489, 485, 484, 488), (488, 484, 482, 486), (491, 487, 489, 493), (493, 489, 488, 492), (492, 488, 486, 490), (495, 491, 493, 497), (497, 493, 492, 496), (496, 492, 490, 494), (499, 495, 497, 501), (501, 497, 496, 500), (500, 496, 494, 498), (503, 499, 501, 505), (505, 501, 500, 504), (504, 500, 498, 502), (507, 503, 505, 509), (509, 505, 504, 508), (508, 504, 502, 506), (390, 507, 509, 392), (392, 509, 508, 393), (393, 508, 506, 391), (0, 390, 395, 13), (579, 608, 442, 580, 581, 582, 583, 584, 585, 586, 587, 588, 589, 590, 591, 592, 593, 594, 595, 596, 597, 598, 599, 600, 601, 602, 603, 604, 605, 606, 607, 691, 692), (541, 543, 545, 542), (542, 545, 544, 540), (547, 549, 551, 548), (548, 551, 550, 546), (549, 552, 554, 551), (551, 554, 553, 550), (552, 555, 557, 554), (554, 557, 556, 553), (555, 558, 560, 557), (557, 560, 559, 556), (558, 561, 563, 560), (560, 563, 562, 559), (561, 564, 566, 563), (563, 566, 565, 562), (564, 567, 569, 566), (566, 569, 568, 565), (567, 570, 572, 569), (569, 572, 571, 568), (570, 573, 575, 572), (572, 575, 574, 571), (573, 576, 578, 575), (575, 578, 577, 574), (546, 544, 545, 548), (548, 545, 543, 547), (576, 510, 539, 578), (578, 539, 181, 577), (619, 612, 614, 620), (620, 614, 613, 618), (616, 619, 620, 617), (617, 620, 618, 615), (610, 616, 617, 611), (611, 617, 615, 609), (612, 541, 542, 614), (614, 542, 540, 613), (579, 610, 611, 608), (608, 611, 609, 442), (525, 524, 376, 389), (622, 625, 627, 624), (624, 627, 628, 623), (623, 628, 626, 621), (630, 633, 635, 632), (632, 635, 636, 631), (631, 636, 634, 629), (633, 637, 639, 635), (635, 639, 640, 636), (636, 640, 638, 634), (637, 641, 643, 639), (639, 643, 644, 640), (640, 644, 642, 638), (641, 645, 647, 643), (643, 647, 648, 644), (644, 648, 646, 642), (645, 649, 651, 647), (647, 651, 652, 648), (648, 652, 650, 646), (649, 653, 655, 651), (651, 655, 656, 652), (652, 656, 654, 650), (653, 657, 659, 655), (655, 659, 660, 656), (656, 660, 658, 654), (657, 661, 663, 659), (659, 663, 664, 660), (660, 664, 662, 658), (661, 665, 667, 663), (663, 667, 668, 664), (664, 668, 666, 662), (665, 669, 671, 667), (667, 671, 672, 668), (668, 672, 670, 666), (629, 626, 628, 631), (631, 628, 627, 632), (632, 627, 625, 630), (686, 677, 679, 688), (688, 679, 680, 687), (687, 680, 678, 685), (682, 686, 688, 684), (684, 688, 687, 683), (683, 687, 685, 681), (674, 682, 684, 676), (676, 684, 683, 675), (675, 683, 681, 673), (677, 622, 624, 679), (679, 624, 623, 680), (680, 623, 621, 678), (669, 511, 690, 671), (671, 690, 689, 672), (672, 689, 510, 670), (607, 674, 676, 691), (691, 676, 675, 692), (692, 675, 673, 579), (625, 622, 195, 196)])
me_sphere.polygons.foreach_set('use_smooth', [True] * 666)
me_sphere.materials.append(mat_orange)
me_sphere.materials.append(mat_black)
me_sphere.use_remesh_preserve_volume = False
me_sphere.use_remesh_preserve_attributes = False
me_sphere.use_mirror_vertex_groups = False
me_sphere.update()

# ---- objects
ob_apricot = bpy.data.objects.new('Apricot', me_sphere)
ob_lamp = bpy.data.objects.new('Lamp', light_lamp)
ob_camera = bpy.data.objects.new('Camera', cam_camera)

# ---- transforms, parenting, visibility, modifiers, constraints
ob_apricot.location = (-1.892, -0.1327, -0.02373)
ob_apricot.scale = (1.608, 1.608, 1.608)
ob_apricot.lineart.crease_threshold = 0.0
ob_lamp.location = (4.076, 1.005, 5.904)
ob_lamp.rotation_euler = (0.6503, 0.05522, 1.866)
ob_lamp.lock_rotations_4d = False
ob_lamp.empty_display_type = 'ARROWS'
ob_lamp.color = (0.0, 0.0, 0.0, 0.0)
ob_lamp.lineart.crease_threshold = 0.0
ob_camera.location = (7.481, -6.508, 5.344)
ob_camera.rotation_euler = (1.109, 0.0, 0.8149)
ob_camera.lock_rotations_4d = False
ob_camera.empty_display_type = 'ARROWS'
ob_camera.color = (0.0, 0.0, 0.0, 0.0)
ob_camera.display_type = 'WIRE'
ob_camera.lineart.crease_threshold = 0.0

# ---- collection membership
col_collection_1.objects.link(ob_apricot)
col_collection_1.objects.link(ob_lamp)
col_collection_1.objects.link(ob_camera)

# ---- scene / render settings (as saved in the file)
scene.camera = ob_camera
scene.frame_start = 1; scene.frame_end = 250; scene.frame_set(1)
scene.render.engine = 'BLENDER_EEVEE_NEXT'
scene.render.resolution_percentage = 50
scene.render.dither_intensity = 0.0
scene.cycles.use_denoising = False
scene.cycles.samples = 128
scene.cycles.sampling_pattern = 'TABULATED_SOBOL'
scene.cycles.use_adaptive_sampling = False
scene.cycles.use_light_tree = False
scene.cycles.blur_glossy = 0.0
scene.cycles.sample_clamp_indirect = 0.0
scene.view_settings.view_transform = 'Standard'
bpy.context.view_layer.update()
